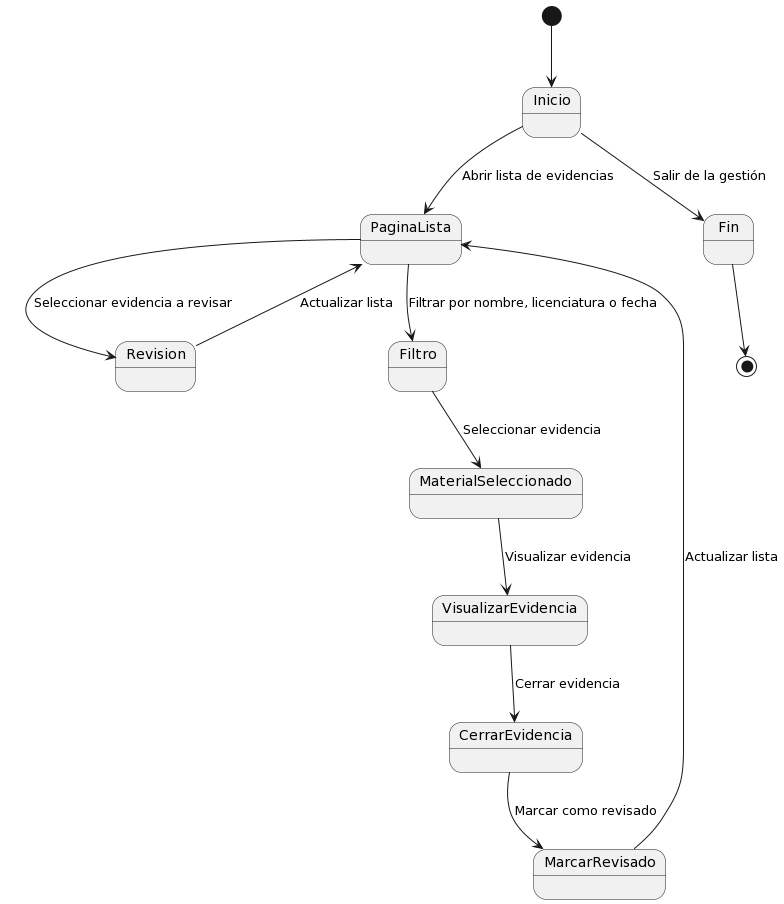

The diagram above was rendered by PlantUML. Its source (embedded in the PNG):
@startuml
[*] --> Inicio

Inicio --> PaginaLista: Abrir lista de evidencias
PaginaLista --> Revision: Seleccionar evidencia a revisar
PaginaLista --> Filtro: Filtrar por nombre, licenciatura o fecha
Filtro --> MaterialSeleccionado: Seleccionar evidencia
MaterialSeleccionado --> VisualizarEvidencia: Visualizar evidencia
VisualizarEvidencia --> CerrarEvidencia: Cerrar evidencia
CerrarEvidencia --> MarcarRevisado: Marcar como revisado
MarcarRevisado --> PaginaLista: Actualizar lista
Revision --> PaginaLista: Actualizar lista

Inicio --> Fin: Salir de la gestión

Fin --> [*]
@enduml